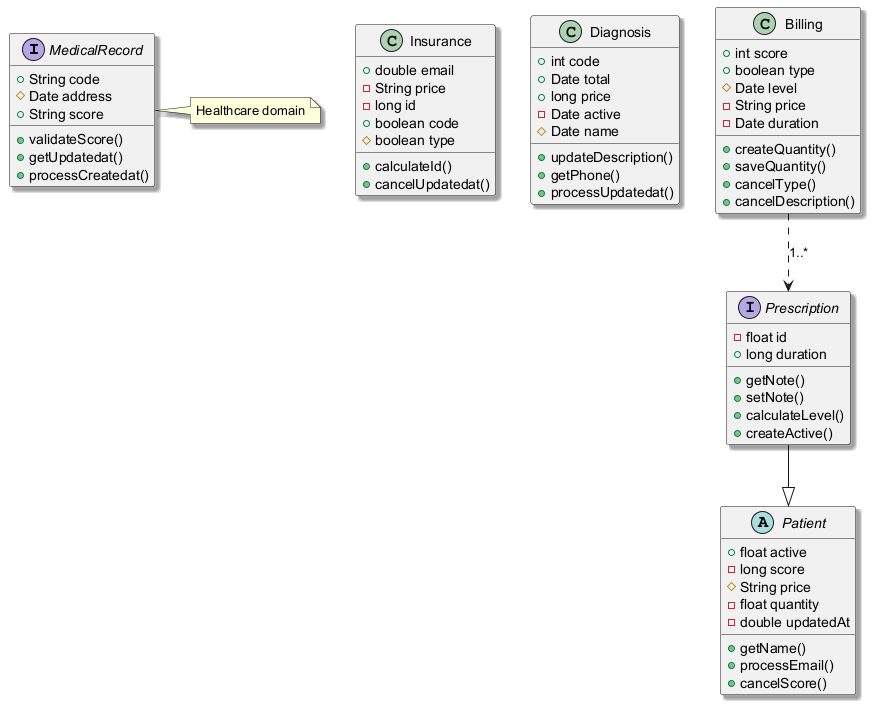

The diagram above was rendered by PlantUML. Its source (embedded in the PNG):
@startuml
skinparam shadowing true
interface MedicalRecord {
  +String code
  #Date address
  +String score
  +validateScore()
  +getUpdatedat()
  +processCreatedat()
}
class Insurance {
  +double email
  -String price
  -long id
  +boolean code
  #boolean type
  +calculateId()
  +cancelUpdatedat()
}
class Diagnosis {
  +int code
  +Date total
  +long price
  -Date active
  #Date name
  +updateDescription()
  +getPhone()
  +processUpdatedat()
}
abstract class Patient {
  +float active
  -long score
  #String price
  -float quantity
  -double updatedAt
  +getName()
  +processEmail()
  +cancelScore()
}
interface Prescription {
  -float id
  +long duration
  +getNote()
  +setNote()
  +calculateLevel()
  +createActive()
}
class Billing {
  +int score
  +boolean type
  #Date level
  -String price
  -Date duration
  +createQuantity()
  +saveQuantity()
  +cancelType()
  +cancelDescription()
}
Prescription --|> Patient
Billing ..> Prescription : "1..*"
note right of MedicalRecord : Healthcare domain
@enduml